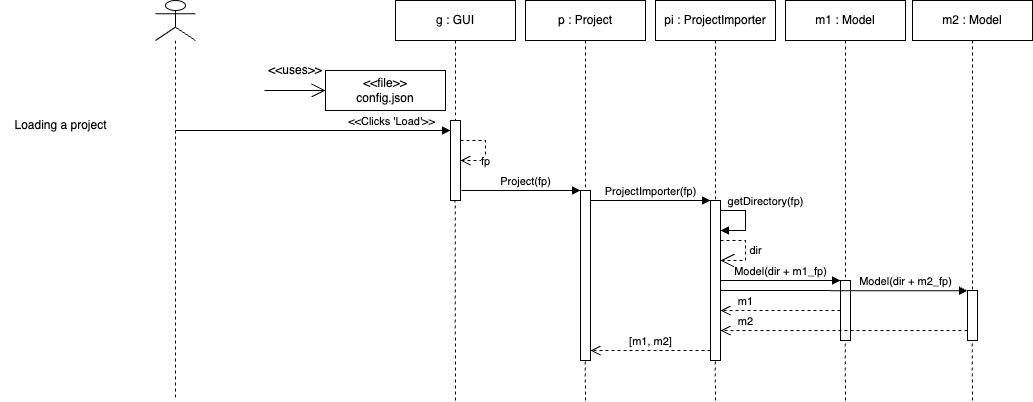

The diagram above was exported from draw.io. Its source (the exported page's mxGraphModel, read from the mxfile embedded in the PNG):
<mxGraphModel dx="1618" dy="907" grid="1" gridSize="10" guides="1" tooltips="1" connect="1" arrows="1" fold="1" page="1" pageScale="1" pageWidth="827" pageHeight="1169" math="0" shadow="0">
  <root>
    <mxCell id="0" />
    <mxCell id="1" parent="0" />
    <mxCell id="Xyiy8WDVfbNxgCvwE5Ym-1" value="&lt;div&gt;&lt;span style=&quot;background-color: transparent; color: light-dark(rgb(0, 0, 0), rgb(255, 255, 255));&quot;&gt;&amp;lt;&amp;lt;file&amp;gt;&amp;gt;&lt;/span&gt;&lt;/div&gt;config.json" style="html=1;align=center;verticalAlign=middle;dashed=0;whiteSpace=wrap;" vertex="1" parent="1">
      <mxGeometry x="240" y="110" width="120" height="40" as="geometry" />
    </mxCell>
    <mxCell id="Xyiy8WDVfbNxgCvwE5Ym-2" value="" style="endArrow=open;endFill=1;endSize=12;html=1;rounded=0;entryX=0.75;entryY=1;entryDx=0;entryDy=0;" edge="1" parent="1" target="Xyiy8WDVfbNxgCvwE5Ym-3">
      <mxGeometry width="160" relative="1" as="geometry">
        <mxPoint x="179" y="130" as="sourcePoint" />
        <mxPoint x="350" y="120" as="targetPoint" />
      </mxGeometry>
    </mxCell>
    <mxCell id="Xyiy8WDVfbNxgCvwE5Ym-3" value="&amp;lt;&amp;lt;uses&amp;gt;&amp;gt;" style="text;html=1;align=center;verticalAlign=middle;whiteSpace=wrap;rounded=0;" vertex="1" parent="1">
      <mxGeometry x="150" y="90" width="120" height="40" as="geometry" />
    </mxCell>
    <mxCell id="Xyiy8WDVfbNxgCvwE5Ym-4" value="g : GUI" style="shape=umlLifeline;perimeter=lifelinePerimeter;whiteSpace=wrap;html=1;container=1;dropTarget=0;collapsible=0;recursiveResize=0;outlineConnect=0;portConstraint=eastwest;newEdgeStyle={&quot;curved&quot;:0,&quot;rounded&quot;:0};" vertex="1" parent="1">
      <mxGeometry x="310" y="40" width="120" height="120" as="geometry" />
    </mxCell>
    <mxCell id="Xyiy8WDVfbNxgCvwE5Ym-5" value="&amp;lt;&amp;lt;Clicks 'Load'&amp;gt;&amp;gt;" style="html=1;verticalAlign=bottom;endArrow=block;curved=0;rounded=0;" edge="1" parent="1" target="Xyiy8WDVfbNxgCvwE5Ym-7">
      <mxGeometry x="0.5713" width="80" relative="1" as="geometry">
        <mxPoint x="90" y="170" as="sourcePoint" />
        <mxPoint x="365" y="170" as="targetPoint" />
        <mxPoint as="offset" />
      </mxGeometry>
    </mxCell>
    <mxCell id="Xyiy8WDVfbNxgCvwE5Ym-6" value="pi : ProjectImporter" style="shape=umlLifeline;perimeter=lifelinePerimeter;whiteSpace=wrap;html=1;container=1;dropTarget=0;collapsible=0;recursiveResize=0;outlineConnect=0;portConstraint=eastwest;newEdgeStyle={&quot;curved&quot;:0,&quot;rounded&quot;:0};" vertex="1" parent="1">
      <mxGeometry x="570" y="40" width="120" height="200" as="geometry" />
    </mxCell>
    <mxCell id="Xyiy8WDVfbNxgCvwE5Ym-7" value="" style="html=1;points=[[0,0,0,0,5],[0,1,0,0,-5],[1,0,0,0,5],[1,1,0,0,-5]];perimeter=orthogonalPerimeter;outlineConnect=0;targetShapes=umlLifeline;portConstraint=eastwest;newEdgeStyle={&quot;curved&quot;:0,&quot;rounded&quot;:0};" vertex="1" parent="1">
      <mxGeometry x="365" y="160" width="10" height="80" as="geometry" />
    </mxCell>
    <mxCell id="Xyiy8WDVfbNxgCvwE5Ym-8" value="fp" style="html=1;verticalAlign=bottom;endArrow=open;dashed=1;endSize=8;curved=0;rounded=0;" edge="1" parent="1" target="Xyiy8WDVfbNxgCvwE5Ym-7">
      <mxGeometry x="0.2857" y="-10" relative="1" as="geometry">
        <mxPoint x="375" y="180" as="sourcePoint" />
        <mxPoint x="400" y="210" as="targetPoint" />
        <Array as="points">
          <mxPoint x="400" y="180" />
          <mxPoint x="400" y="200" />
        </Array>
        <mxPoint x="10" y="10" as="offset" />
      </mxGeometry>
    </mxCell>
    <mxCell id="Xyiy8WDVfbNxgCvwE5Ym-9" value="p : Project" style="shape=umlLifeline;perimeter=lifelinePerimeter;whiteSpace=wrap;html=1;container=1;dropTarget=0;collapsible=0;recursiveResize=0;outlineConnect=0;portConstraint=eastwest;newEdgeStyle={&quot;curved&quot;:0,&quot;rounded&quot;:0};" vertex="1" parent="1">
      <mxGeometry x="440" y="40" width="120" height="190" as="geometry" />
    </mxCell>
    <mxCell id="Xyiy8WDVfbNxgCvwE5Ym-10" value="Project(fp)" style="html=1;verticalAlign=bottom;endArrow=block;curved=0;rounded=0;" edge="1" parent="1" target="Xyiy8WDVfbNxgCvwE5Ym-12">
      <mxGeometry x="0.0769" width="80" relative="1" as="geometry">
        <mxPoint x="376" y="230" as="sourcePoint" />
        <mxPoint x="450" y="230" as="targetPoint" />
        <mxPoint as="offset" />
      </mxGeometry>
    </mxCell>
    <mxCell id="Xyiy8WDVfbNxgCvwE5Ym-11" value="ProjectImporter(fp)" style="html=1;verticalAlign=bottom;endArrow=block;curved=0;rounded=0;exitX=0.997;exitY=0.034;exitDx=0;exitDy=0;exitPerimeter=0;" edge="1" parent="1">
      <mxGeometry width="80" relative="1" as="geometry">
        <mxPoint x="504.9999999999999" y="239.9999999999999" as="sourcePoint" />
        <mxPoint x="625" y="240" as="targetPoint" />
      </mxGeometry>
    </mxCell>
    <mxCell id="Xyiy8WDVfbNxgCvwE5Ym-12" value="" style="html=1;points=[[0,0,0,0,5],[0,1,0,0,-5],[1,0,0,0,5],[1,1,0,0,-5]];perimeter=orthogonalPerimeter;outlineConnect=0;targetShapes=umlLifeline;portConstraint=eastwest;newEdgeStyle={&quot;curved&quot;:0,&quot;rounded&quot;:0};" vertex="1" parent="1">
      <mxGeometry x="495" y="230" width="10" height="170" as="geometry" />
    </mxCell>
    <mxCell id="Xyiy8WDVfbNxgCvwE5Ym-13" value="" style="html=1;points=[[0,0,0,0,5],[0,1,0,0,-5],[1,0,0,0,5],[1,1,0,0,-5]];perimeter=orthogonalPerimeter;outlineConnect=0;targetShapes=umlLifeline;portConstraint=eastwest;newEdgeStyle={&quot;curved&quot;:0,&quot;rounded&quot;:0};" vertex="1" parent="1">
      <mxGeometry x="625" y="240" width="10" height="160" as="geometry" />
    </mxCell>
    <mxCell id="Xyiy8WDVfbNxgCvwE5Ym-14" value="getDirectory(fp)" style="html=1;verticalAlign=bottom;endArrow=block;curved=0;rounded=0;" edge="1" parent="1" target="Xyiy8WDVfbNxgCvwE5Ym-13">
      <mxGeometry x="-0.2857" y="20" width="80" relative="1" as="geometry">
        <mxPoint x="635" y="250.00000000000003" as="sourcePoint" />
        <mxPoint x="730" y="250" as="targetPoint" />
        <Array as="points">
          <mxPoint x="660" y="250" />
          <mxPoint x="660" y="270" />
        </Array>
        <mxPoint as="offset" />
      </mxGeometry>
    </mxCell>
    <mxCell id="Xyiy8WDVfbNxgCvwE5Ym-15" value="dir" style="endArrow=open;endSize=12;dashed=1;html=1;rounded=0;" edge="1" parent="1" target="Xyiy8WDVfbNxgCvwE5Ym-13">
      <mxGeometry y="10" width="160" relative="1" as="geometry">
        <mxPoint x="635" y="280" as="sourcePoint" />
        <mxPoint x="740" y="340" as="targetPoint" />
        <Array as="points">
          <mxPoint x="660" y="280" />
          <mxPoint x="660" y="300" />
        </Array>
        <mxPoint as="offset" />
      </mxGeometry>
    </mxCell>
    <mxCell id="Xyiy8WDVfbNxgCvwE5Ym-16" value="m1 : Model" style="shape=umlLifeline;perimeter=lifelinePerimeter;whiteSpace=wrap;html=1;container=1;dropTarget=0;collapsible=0;recursiveResize=0;outlineConnect=0;portConstraint=eastwest;newEdgeStyle={&quot;curved&quot;:0,&quot;rounded&quot;:0};" vertex="1" parent="1">
      <mxGeometry x="700" y="40" width="120" height="280" as="geometry" />
    </mxCell>
    <mxCell id="Xyiy8WDVfbNxgCvwE5Ym-17" value="m2 : Model" style="shape=umlLifeline;perimeter=lifelinePerimeter;whiteSpace=wrap;html=1;container=1;dropTarget=0;collapsible=0;recursiveResize=0;outlineConnect=0;portConstraint=eastwest;newEdgeStyle={&quot;curved&quot;:0,&quot;rounded&quot;:0};" vertex="1" parent="1">
      <mxGeometry x="827" y="40" width="120" height="290" as="geometry" />
    </mxCell>
    <mxCell id="Xyiy8WDVfbNxgCvwE5Ym-18" value="" style="html=1;points=[[0,0,0,0,5],[0,1,0,0,-5],[1,0,0,0,5],[1,1,0,0,-5]];perimeter=orthogonalPerimeter;outlineConnect=0;targetShapes=umlLifeline;portConstraint=eastwest;newEdgeStyle={&quot;curved&quot;:0,&quot;rounded&quot;:0};" vertex="1" parent="1">
      <mxGeometry x="882" y="330" width="10" height="50" as="geometry" />
    </mxCell>
    <mxCell id="Xyiy8WDVfbNxgCvwE5Ym-19" value="" style="html=1;points=[[0,0,0,0,5],[0,1,0,0,-5],[1,0,0,0,5],[1,1,0,0,-5]];perimeter=orthogonalPerimeter;outlineConnect=0;targetShapes=umlLifeline;portConstraint=eastwest;newEdgeStyle={&quot;curved&quot;:0,&quot;rounded&quot;:0};" vertex="1" parent="1">
      <mxGeometry x="755" y="320" width="10" height="60" as="geometry" />
    </mxCell>
    <mxCell id="Xyiy8WDVfbNxgCvwE5Ym-20" value="Model(dir + m1_fp)" style="html=1;verticalAlign=bottom;endArrow=block;curved=0;rounded=0;" edge="1" parent="1" target="Xyiy8WDVfbNxgCvwE5Ym-19">
      <mxGeometry width="80" relative="1" as="geometry">
        <mxPoint x="635" y="320" as="sourcePoint" />
        <mxPoint x="750" y="320" as="targetPoint" />
        <mxPoint as="offset" />
      </mxGeometry>
    </mxCell>
    <mxCell id="Xyiy8WDVfbNxgCvwE5Ym-21" value="Model(dir + m2_fp)" style="html=1;verticalAlign=bottom;endArrow=block;curved=0;rounded=0;entryX=0;entryY=0;entryDx=0;entryDy=5;entryPerimeter=0;" edge="1" parent="1">
      <mxGeometry x="0.498" width="80" relative="1" as="geometry">
        <mxPoint x="635" y="330" as="sourcePoint" />
        <mxPoint x="882" y="330.28" as="targetPoint" />
        <mxPoint as="offset" />
      </mxGeometry>
    </mxCell>
    <mxCell id="Xyiy8WDVfbNxgCvwE5Ym-22" value="m1" style="html=1;verticalAlign=bottom;endArrow=open;dashed=1;endSize=8;curved=0;rounded=0;" edge="1" parent="1" target="Xyiy8WDVfbNxgCvwE5Ym-13">
      <mxGeometry x="0.5833" relative="1" as="geometry">
        <mxPoint x="755" y="350" as="sourcePoint" />
        <mxPoint x="675" y="350" as="targetPoint" />
        <mxPoint as="offset" />
      </mxGeometry>
    </mxCell>
    <mxCell id="Xyiy8WDVfbNxgCvwE5Ym-23" value="m2" style="html=1;verticalAlign=bottom;endArrow=open;dashed=1;endSize=8;curved=0;rounded=0;" edge="1" parent="1">
      <mxGeometry x="0.7976" relative="1" as="geometry">
        <mxPoint x="882" y="370" as="sourcePoint" />
        <mxPoint x="635" y="370" as="targetPoint" />
        <mxPoint as="offset" />
      </mxGeometry>
    </mxCell>
    <mxCell id="Xyiy8WDVfbNxgCvwE5Ym-24" value="[m1, m2]" style="html=1;verticalAlign=bottom;endArrow=open;dashed=1;endSize=8;curved=0;rounded=0;" edge="1" parent="1" target="Xyiy8WDVfbNxgCvwE5Ym-12">
      <mxGeometry relative="1" as="geometry">
        <mxPoint x="625" y="390" as="sourcePoint" />
        <mxPoint x="545" y="390" as="targetPoint" />
        <mxPoint as="offset" />
      </mxGeometry>
    </mxCell>
    <mxCell id="Xyiy8WDVfbNxgCvwE5Ym-25" value="" style="edgeStyle=none;html=1;dashed=1;endArrow=none;align=center;verticalAlign=bottom;rounded=0;" edge="1" parent="1">
      <mxGeometry x="1" relative="1" as="geometry">
        <mxPoint x="629.7200000000003" y="400" as="targetPoint" />
        <mxPoint x="630" y="440" as="sourcePoint" />
      </mxGeometry>
    </mxCell>
    <mxCell id="Xyiy8WDVfbNxgCvwE5Ym-26" value="Loading a project" style="text;html=1;align=center;verticalAlign=middle;resizable=0;points=[];autosize=1;strokeColor=none;fillColor=none;" vertex="1" parent="1">
      <mxGeometry x="-85" y="150" width="120" height="30" as="geometry" />
    </mxCell>
    <mxCell id="-C6FMuX_zRh8FImfIkpQ-1" value="" style="shape=umlLifeline;perimeter=lifelinePerimeter;whiteSpace=wrap;html=1;container=1;dropTarget=0;collapsible=0;recursiveResize=0;outlineConnect=0;portConstraint=eastwest;newEdgeStyle={&quot;curved&quot;:0,&quot;rounded&quot;:0};participant=umlActor;" vertex="1" parent="1">
      <mxGeometry x="70" y="40" width="40" height="400" as="geometry" />
    </mxCell>
    <mxCell id="9sQNRwKneD68rGpAGmHh-2" value="" style="edgeStyle=none;html=1;dashed=1;endArrow=none;align=center;verticalAlign=bottom;rounded=0;" edge="1" parent="1">
      <mxGeometry x="1" relative="1" as="geometry">
        <mxPoint x="369.6200000000002" y="240" as="targetPoint" />
        <mxPoint x="370" y="440" as="sourcePoint" />
      </mxGeometry>
    </mxCell>
    <mxCell id="9sQNRwKneD68rGpAGmHh-3" value="" style="edgeStyle=none;html=1;dashed=1;endArrow=none;align=center;verticalAlign=bottom;rounded=0;" edge="1" parent="1">
      <mxGeometry x="1" relative="1" as="geometry">
        <mxPoint x="499.6200000000002" y="400" as="targetPoint" />
        <mxPoint x="500.07" y="440" as="sourcePoint" />
      </mxGeometry>
    </mxCell>
    <mxCell id="9sQNRwKneD68rGpAGmHh-4" value="" style="edgeStyle=none;html=1;dashed=1;endArrow=none;align=center;verticalAlign=bottom;rounded=0;" edge="1" parent="1">
      <mxGeometry x="1" relative="1" as="geometry">
        <mxPoint x="759.6200000000001" y="380" as="targetPoint" />
        <mxPoint x="760" y="440" as="sourcePoint" />
      </mxGeometry>
    </mxCell>
    <mxCell id="9sQNRwKneD68rGpAGmHh-5" value="" style="edgeStyle=none;html=1;dashed=1;endArrow=none;align=center;verticalAlign=bottom;rounded=0;" edge="1" parent="1">
      <mxGeometry x="1" relative="1" as="geometry">
        <mxPoint x="886.6200000000002" y="380" as="targetPoint" />
        <mxPoint x="887" y="440" as="sourcePoint" />
      </mxGeometry>
    </mxCell>
  </root>
</mxGraphModel>